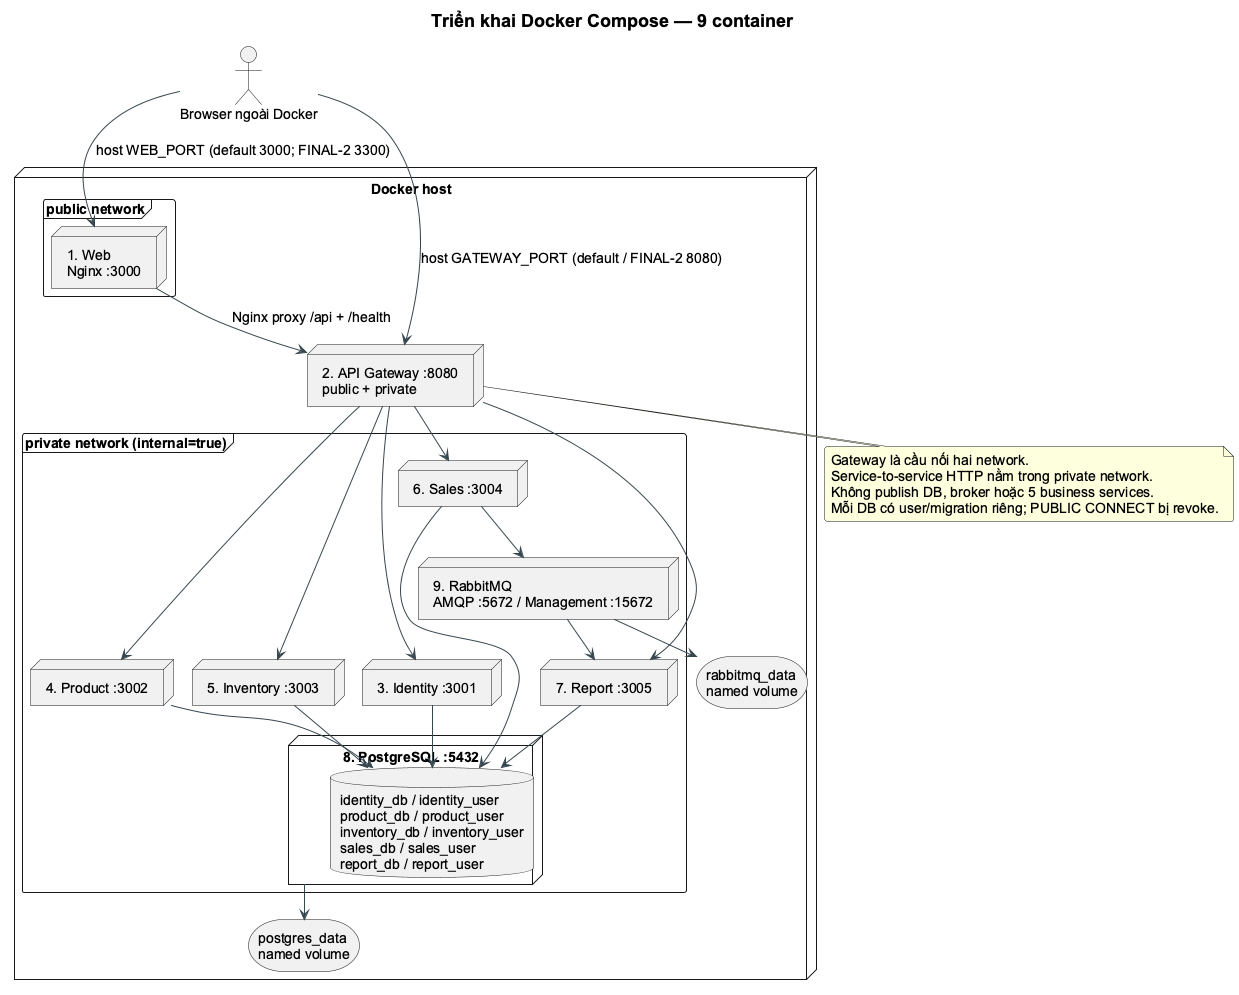

The diagram above was rendered by PlantUML. Its source (embedded in the PNG):
@startuml
!pragma layout smetana
skinparam backgroundColor white
skinparam shadowing false
skinparam defaultFontName Arial
skinparam defaultFontSize 14
skinparam titleFontSize 18
skinparam roundcorner 5
skinparam ArrowColor #37474F
skinparam classBackgroundColor #F7FAFC
skinparam classBorderColor #456575
skinparam packageBackgroundColor white
skinparam componentStyle rectangle
hide empty members
title Triển khai Docker Compose — 9 container
actor "Browser ngoài Docker" as browser
node "Docker host" {
 frame "public network" {
  node "1. Web\nNginx :3000" as web

}
 node "2. API Gateway :8080\npublic + private" as gw
 frame "private network (internal=true)" {
  node "3. Identity :3001" as i
  node "4. Product :3002" as p
  node "5. Inventory :3003" as inv
  node "6. Sales :3004" as s
  node "7. Report :3005" as r
  node "8. PostgreSQL :5432" as pg {
   database "identity_db / identity_user\nproduct_db / product_user\ninventory_db / inventory_user\nsales_db / sales_user\nreport_db / report_user" as db

}
  node "9. RabbitMQ\nAMQP :5672 / Management :15672" as mq

}
 storage "postgres_data\nnamed volume" as pv
 storage "rabbitmq_data\nnamed volume" as rv
}
browser --> web : host WEB_PORT (default 3000; FINAL-2 3300)
browser --> gw : host GATEWAY_PORT (default / FINAL-2 8080)
web --> gw : Nginx proxy /api + /health
gw --> i
gw --> p
gw --> inv
gw --> s
gw --> r
i --> db
p --> db
inv --> db
s --> db
r --> db
s --> mq
mq --> r
pg --> pv
mq --> rv
note bottom of gw
Gateway là cầu nối hai network.
Service-to-service HTTP nằm trong private network.
Không publish DB, broker hoặc 5 business services.
Mỗi DB có user/migration riêng; PUBLIC CONNECT bị revoke.
end note
@enduml